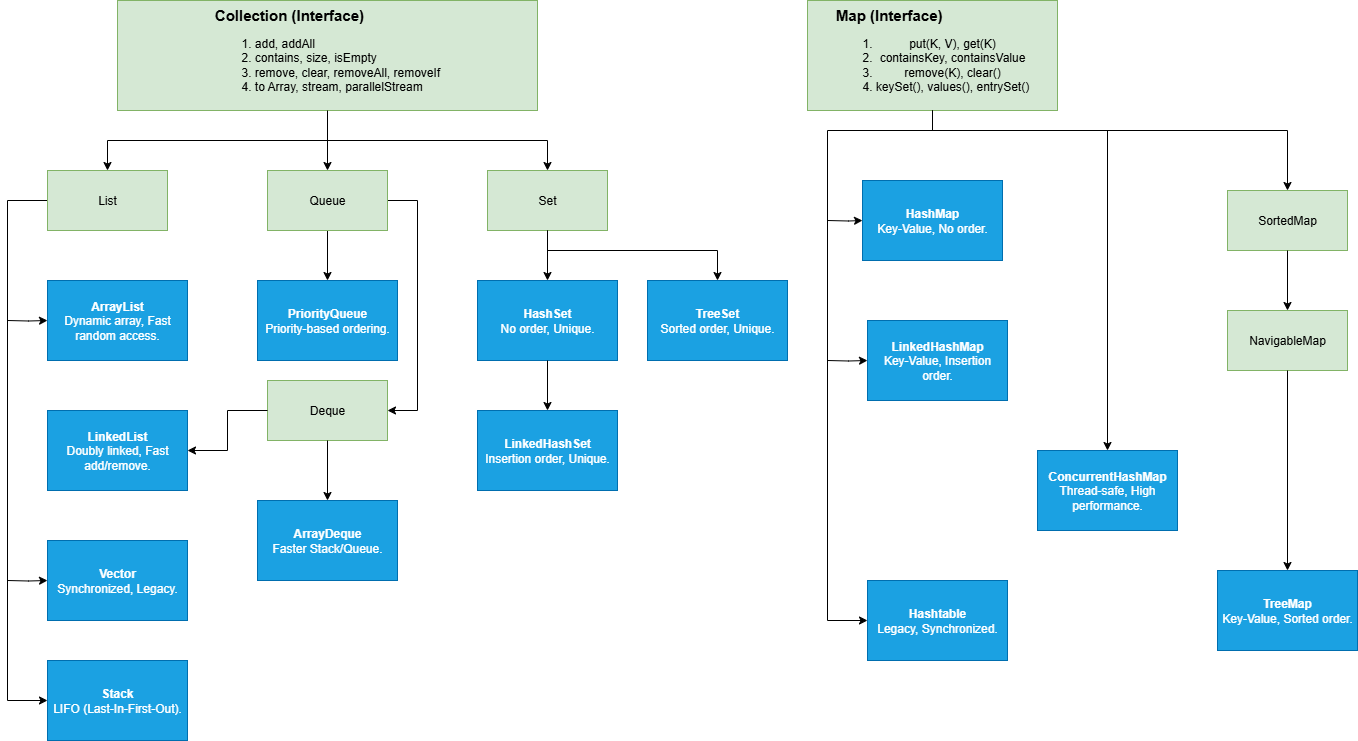

The diagram above was exported from draw.io. Its source (the exported page's mxGraphModel, read from the mxfile embedded in the PNG):
<mxGraphModel dx="1426" dy="841" grid="1" gridSize="10" guides="1" tooltips="1" connect="1" arrows="1" fold="1" page="1" pageScale="1" pageWidth="1300" pageHeight="1100" math="0" shadow="0">
  <root>
    <mxCell id="0" />
    <mxCell id="1" parent="0" />
    <mxCell id="298a0Y9jx_fI7AfRhFuG-6" style="edgeStyle=orthogonalEdgeStyle;rounded=0;orthogonalLoop=1;jettySize=auto;html=1;entryX=0.5;entryY=0;entryDx=0;entryDy=0;" parent="1" source="298a0Y9jx_fI7AfRhFuG-1" target="298a0Y9jx_fI7AfRhFuG-2" edge="1">
      <mxGeometry relative="1" as="geometry" />
    </mxCell>
    <mxCell id="298a0Y9jx_fI7AfRhFuG-22" style="edgeStyle=orthogonalEdgeStyle;rounded=0;orthogonalLoop=1;jettySize=auto;html=1;entryX=0.5;entryY=0;entryDx=0;entryDy=0;" parent="1" source="298a0Y9jx_fI7AfRhFuG-1" target="298a0Y9jx_fI7AfRhFuG-4" edge="1">
      <mxGeometry relative="1" as="geometry" />
    </mxCell>
    <mxCell id="298a0Y9jx_fI7AfRhFuG-1" value="&lt;div style=&quot;text-align: left;&quot;&gt;&lt;span style=&quot;background-color: transparent; color: light-dark(rgb(0, 0, 0), rgb(255, 255, 255));&quot;&gt;&lt;b&gt;&lt;font style=&quot;font-size: 15px;&quot;&gt;Collection (Interface)&lt;/font&gt;&lt;/b&gt;&lt;/span&gt;&lt;/div&gt;&lt;div&gt;&lt;ol&gt;&lt;li style=&quot;text-align: left;&quot;&gt;add, addAll&lt;/li&gt;&lt;li style=&quot;text-align: left;&quot;&gt;contains,&amp;nbsp;&lt;span style=&quot;text-align: center;&quot;&gt;size, isEmpty&lt;/span&gt;&lt;/li&gt;&lt;li&gt;remove, clear, removeAll, removeIf&lt;/li&gt;&lt;li style=&quot;text-align: left;&quot;&gt;to Array, stream, parallelStream&lt;/li&gt;&lt;/ol&gt;&lt;/div&gt;" style="rounded=0;whiteSpace=wrap;html=1;fillColor=#d5e8d4;strokeColor=#82b366;" parent="1" vertex="1">
      <mxGeometry x="150" y="20" width="420" height="110" as="geometry" />
    </mxCell>
    <mxCell id="298a0Y9jx_fI7AfRhFuG-16" style="edgeStyle=orthogonalEdgeStyle;rounded=0;orthogonalLoop=1;jettySize=auto;html=1;entryX=0;entryY=0.5;entryDx=0;entryDy=0;" parent="1" source="298a0Y9jx_fI7AfRhFuG-2" target="298a0Y9jx_fI7AfRhFuG-12" edge="1">
      <mxGeometry relative="1" as="geometry">
        <Array as="points">
          <mxPoint x="40" y="220" />
          <mxPoint x="40" y="720" />
        </Array>
      </mxGeometry>
    </mxCell>
    <mxCell id="298a0Y9jx_fI7AfRhFuG-2" value="List" style="rounded=0;whiteSpace=wrap;html=1;fillColor=#d5e8d4;strokeColor=#82b366;" parent="1" vertex="1">
      <mxGeometry x="80" y="190" width="120" height="60" as="geometry" />
    </mxCell>
    <mxCell id="298a0Y9jx_fI7AfRhFuG-21" style="edgeStyle=orthogonalEdgeStyle;rounded=0;orthogonalLoop=1;jettySize=auto;html=1;entryX=0.5;entryY=0;entryDx=0;entryDy=0;" parent="1" source="298a0Y9jx_fI7AfRhFuG-4" target="298a0Y9jx_fI7AfRhFuG-20" edge="1">
      <mxGeometry relative="1" as="geometry" />
    </mxCell>
    <mxCell id="298a0Y9jx_fI7AfRhFuG-25" style="edgeStyle=orthogonalEdgeStyle;rounded=0;orthogonalLoop=1;jettySize=auto;html=1;entryX=1;entryY=0.5;entryDx=0;entryDy=0;" parent="1" source="298a0Y9jx_fI7AfRhFuG-4" target="298a0Y9jx_fI7AfRhFuG-23" edge="1">
      <mxGeometry relative="1" as="geometry">
        <Array as="points">
          <mxPoint x="450" y="220" />
          <mxPoint x="450" y="430" />
        </Array>
      </mxGeometry>
    </mxCell>
    <mxCell id="298a0Y9jx_fI7AfRhFuG-4" value="Queue" style="rounded=0;whiteSpace=wrap;html=1;fillColor=#d5e8d4;strokeColor=#82b366;" parent="1" vertex="1">
      <mxGeometry x="300" y="190" width="120" height="60" as="geometry" />
    </mxCell>
    <mxCell id="298a0Y9jx_fI7AfRhFuG-5" value="Set" style="rounded=0;whiteSpace=wrap;html=1;fillColor=#d5e8d4;strokeColor=#82b366;" parent="1" vertex="1">
      <mxGeometry x="520" y="190" width="120" height="60" as="geometry" />
    </mxCell>
    <mxCell id="298a0Y9jx_fI7AfRhFuG-8" style="edgeStyle=orthogonalEdgeStyle;rounded=0;orthogonalLoop=1;jettySize=auto;html=1;entryX=0.5;entryY=0;entryDx=0;entryDy=0;" parent="1" source="298a0Y9jx_fI7AfRhFuG-1" target="298a0Y9jx_fI7AfRhFuG-5" edge="1">
      <mxGeometry relative="1" as="geometry" />
    </mxCell>
    <mxCell id="298a0Y9jx_fI7AfRhFuG-19" style="edgeStyle=orthogonalEdgeStyle;rounded=0;orthogonalLoop=1;jettySize=auto;html=1;" parent="1" target="298a0Y9jx_fI7AfRhFuG-9" edge="1">
      <mxGeometry relative="1" as="geometry">
        <mxPoint x="40" y="340" as="sourcePoint" />
      </mxGeometry>
    </mxCell>
    <mxCell id="298a0Y9jx_fI7AfRhFuG-9" value="&lt;font color=&quot;#ffffff&quot;&gt;&lt;b&gt;ArrayList&lt;/b&gt;&lt;br/&gt;Dynamic array, Fast random access.&lt;/font&gt;" style="rounded=0;whiteSpace=wrap;html=1;fillColor=#1ba1e2;fontColor=#ffffff;strokeColor=#006EAF;" parent="1" vertex="1">
      <mxGeometry x="80" y="300" width="140" height="80" as="geometry" />
    </mxCell>
    <mxCell id="298a0Y9jx_fI7AfRhFuG-10" value="&lt;font color=&quot;#ffffff&quot;&gt;&lt;b&gt;LinkedList&lt;/b&gt;&lt;br/&gt;Doubly linked, Fast add/remove.&lt;/font&gt;" style="rounded=0;whiteSpace=wrap;html=1;fillColor=#1ba1e2;fontColor=#ffffff;strokeColor=#006EAF;" parent="1" vertex="1">
      <mxGeometry x="80" y="430" width="140" height="80" as="geometry" />
    </mxCell>
    <mxCell id="WuXBfhxwK9NKAYrm1tyq-1" style="edgeStyle=orthogonalEdgeStyle;rounded=0;orthogonalLoop=1;jettySize=auto;html=1;" parent="1" target="298a0Y9jx_fI7AfRhFuG-11" edge="1">
      <mxGeometry relative="1" as="geometry">
        <mxPoint x="40" y="600" as="sourcePoint" />
      </mxGeometry>
    </mxCell>
    <mxCell id="298a0Y9jx_fI7AfRhFuG-11" value="&lt;font color=&quot;#ffffff&quot;&gt;&lt;b&gt;Vector&lt;/b&gt;&lt;br/&gt;Synchronized, Legacy.&lt;/font&gt;" style="rounded=0;whiteSpace=wrap;html=1;fillColor=#1ba1e2;fontColor=#ffffff;strokeColor=#006EAF;" parent="1" vertex="1">
      <mxGeometry x="80" y="560" width="140" height="80" as="geometry" />
    </mxCell>
    <mxCell id="298a0Y9jx_fI7AfRhFuG-12" value="&lt;font color=&quot;#ffffff&quot;&gt;&lt;b&gt;Stack&lt;/b&gt;&lt;br/&gt;LIFO (Last-In-First-Out).&lt;/font&gt;" style="rounded=0;whiteSpace=wrap;html=1;fillColor=#1ba1e2;fontColor=#ffffff;strokeColor=#006EAF;" parent="1" vertex="1">
      <mxGeometry x="80" y="680" width="140" height="80" as="geometry" />
    </mxCell>
    <mxCell id="298a0Y9jx_fI7AfRhFuG-20" value="&lt;font color=&quot;#ffffff&quot;&gt;&lt;b&gt;PriorityQueue&lt;/b&gt;&lt;br/&gt;Priority-based ordering.&lt;/font&gt;" style="rounded=0;whiteSpace=wrap;html=1;fillColor=#1ba1e2;fontColor=#ffffff;strokeColor=#006EAF;" parent="1" vertex="1">
      <mxGeometry x="290" y="300" width="140" height="80" as="geometry" />
    </mxCell>
    <mxCell id="298a0Y9jx_fI7AfRhFuG-23" value="Deque" style="rounded=0;whiteSpace=wrap;html=1;fillColor=#d5e8d4;strokeColor=#82b366;" parent="1" vertex="1">
      <mxGeometry x="300" y="400" width="120" height="60" as="geometry" />
    </mxCell>
    <mxCell id="298a0Y9jx_fI7AfRhFuG-30" value="&lt;font color=&quot;#ffffff&quot;&gt;&lt;b&gt;ArrayDeque&lt;/b&gt;&lt;br/&gt;Faster Stack/Queue.&lt;/font&gt;" style="rounded=0;whiteSpace=wrap;html=1;fillColor=#1ba1e2;fontColor=#ffffff;strokeColor=#006EAF;" parent="1" vertex="1">
      <mxGeometry x="290" y="520" width="140" height="80" as="geometry" />
    </mxCell>
    <mxCell id="298a0Y9jx_fI7AfRhFuG-31" style="edgeStyle=orthogonalEdgeStyle;rounded=0;orthogonalLoop=1;jettySize=auto;html=1;entryX=0.5;entryY=0;entryDx=0;entryDy=0;" parent="1" source="298a0Y9jx_fI7AfRhFuG-23" target="298a0Y9jx_fI7AfRhFuG-30" edge="1">
      <mxGeometry relative="1" as="geometry" />
    </mxCell>
    <mxCell id="298a0Y9jx_fI7AfRhFuG-32" value="&lt;font color=&quot;#ffffff&quot;&gt;&lt;b&gt;HashSet&lt;/b&gt;&lt;br/&gt;No order, Unique.&lt;/font&gt;" style="rounded=0;whiteSpace=wrap;html=1;fillColor=#1ba1e2;fontColor=#ffffff;strokeColor=#006EAF;" parent="1" vertex="1">
      <mxGeometry x="510" y="300" width="140" height="80" as="geometry" />
    </mxCell>
    <mxCell id="298a0Y9jx_fI7AfRhFuG-33" style="edgeStyle=orthogonalEdgeStyle;rounded=0;orthogonalLoop=1;jettySize=auto;html=1;entryX=0.5;entryY=0;entryDx=0;entryDy=0;" parent="1" source="298a0Y9jx_fI7AfRhFuG-5" target="298a0Y9jx_fI7AfRhFuG-32" edge="1">
      <mxGeometry relative="1" as="geometry" />
    </mxCell>
    <mxCell id="298a0Y9jx_fI7AfRhFuG-34" value="&lt;font color=&quot;#ffffff&quot;&gt;&lt;b&gt;LinkedHashSet&lt;/b&gt;&lt;br/&gt;Insertion order, Unique.&lt;/font&gt;" style="rounded=0;whiteSpace=wrap;html=1;fillColor=#1ba1e2;fontColor=#ffffff;strokeColor=#006EAF;" parent="1" vertex="1">
      <mxGeometry x="510" y="430" width="140" height="80" as="geometry" />
    </mxCell>
    <mxCell id="298a0Y9jx_fI7AfRhFuG-35" style="edgeStyle=orthogonalEdgeStyle;rounded=0;orthogonalLoop=1;jettySize=auto;html=1;entryX=0.5;entryY=0;entryDx=0;entryDy=0;" parent="1" source="298a0Y9jx_fI7AfRhFuG-32" target="298a0Y9jx_fI7AfRhFuG-34" edge="1">
      <mxGeometry relative="1" as="geometry" />
    </mxCell>
    <mxCell id="298a0Y9jx_fI7AfRhFuG-36" value="&lt;font color=&quot;#ffffff&quot;&gt;&lt;b&gt;TreeSet&lt;/b&gt;&lt;br/&gt;Sorted order, Unique.&lt;/font&gt;" style="rounded=0;whiteSpace=wrap;html=1;fillColor=#1ba1e2;fontColor=#ffffff;strokeColor=#006EAF;" parent="1" vertex="1">
      <mxGeometry x="680" y="300" width="140" height="80" as="geometry" />
    </mxCell>
    <mxCell id="298a0Y9jx_fI7AfRhFuG-37" style="edgeStyle=orthogonalEdgeStyle;rounded=0;orthogonalLoop=1;jettySize=auto;html=1;entryX=0.5;entryY=0;entryDx=0;entryDy=0;" parent="1" source="298a0Y9jx_fI7AfRhFuG-5" target="298a0Y9jx_fI7AfRhFuG-36" edge="1">
      <mxGeometry relative="1" as="geometry">
        <Array as="points">
          <mxPoint x="580" y="270" />
          <mxPoint x="750" y="270" />
        </Array>
      </mxGeometry>
    </mxCell>
    <mxCell id="MAP-1" value="&lt;div style=&quot;text-align: left;&quot;&gt;&lt;b&gt;&lt;font style=&quot;font-size: 15px;&quot;&gt;Map (Interface)&lt;/font&gt;&lt;/b&gt;&lt;/div&gt;&lt;div&gt;&lt;ol&gt;&lt;li&gt;put(K, V), get(K)&lt;/li&gt;&lt;li&gt;containsKey, containsValue&lt;/li&gt;&lt;li&gt;remove(K), clear()&lt;/li&gt;&lt;li&gt;keySet(), values(), entrySet()&lt;/ol&gt;&lt;/div&gt;" style="rounded=0;whiteSpace=wrap;html=1;fillColor=#d5e8d4;strokeColor=#82b366;" parent="1" vertex="1">
      <mxGeometry x="840" y="20" width="250" height="110" as="geometry" />
    </mxCell>
    <mxCell id="WuXBfhxwK9NKAYrm1tyq-6" style="edgeStyle=orthogonalEdgeStyle;rounded=0;orthogonalLoop=1;jettySize=auto;html=1;" parent="1" target="MAP-2" edge="1">
      <mxGeometry relative="1" as="geometry">
        <mxPoint x="860" y="240" as="sourcePoint" />
      </mxGeometry>
    </mxCell>
    <mxCell id="MAP-2" value="&lt;font color=&quot;#ffffff&quot;&gt;&lt;b&gt;HashMap&lt;/b&gt;&lt;br/&gt;Key-Value, No order.&lt;/font&gt;" style="rounded=0;whiteSpace=wrap;html=1;fillColor=#1ba1e2;strokeColor=#006EAF;" parent="1" vertex="1">
      <mxGeometry x="895" y="200" width="140" height="80" as="geometry" />
    </mxCell>
    <mxCell id="NAV-MAP-1" value="SortedMap" style="rounded=0;whiteSpace=wrap;html=1;fillColor=#d5e8d4;strokeColor=#82b366;" parent="1" vertex="1">
      <mxGeometry x="1260" y="210" width="120" height="60" as="geometry" />
    </mxCell>
    <mxCell id="NAV-MAP-2" value="NavigableMap" style="rounded=0;whiteSpace=wrap;html=1;fillColor=#d5e8d4;strokeColor=#82b366;" parent="1" vertex="1">
      <mxGeometry x="1260" y="330" width="120" height="60" as="geometry" />
    </mxCell>
    <mxCell id="MAP-6" value="&lt;font color=&quot;#ffffff&quot;&gt;&lt;b&gt;TreeMap&lt;/b&gt;&lt;br/&gt;Key-Value, Sorted order.&lt;/font&gt;" style="rounded=0;whiteSpace=wrap;html=1;fillColor=#1ba1e2;strokeColor=#006EAF;" parent="1" vertex="1">
      <mxGeometry x="1250" y="590" width="140" height="80" as="geometry" />
    </mxCell>
    <mxCell id="MAP-7" style="edgeStyle=orthogonalEdgeStyle;rounded=0;orthogonalLoop=1;jettySize=auto;html=1;entryX=0.5;entryY=0;entryDx=0;entryDy=0;" parent="1" source="MAP-1" target="NAV-MAP-1" edge="1">
      <mxGeometry relative="1" as="geometry">
        <Array as="points">
          <mxPoint x="965" y="150" />
          <mxPoint x="1320" y="150" />
        </Array>
      </mxGeometry>
    </mxCell>
    <mxCell id="MAP-10" style="edgeStyle=orthogonalEdgeStyle;rounded=0;orthogonalLoop=1;jettySize=auto;html=1;entryX=0.5;entryY=0;entryDx=0;entryDy=0;" parent="1" source="NAV-MAP-1" target="NAV-MAP-2" edge="1">
      <mxGeometry relative="1" as="geometry" />
    </mxCell>
    <mxCell id="MAP-11" style="edgeStyle=orthogonalEdgeStyle;rounded=0;orthogonalLoop=1;jettySize=auto;html=1;entryX=0.5;entryY=0;entryDx=0;entryDy=0;" parent="1" source="NAV-MAP-2" target="MAP-6" edge="1">
      <mxGeometry relative="1" as="geometry" />
    </mxCell>
    <mxCell id="MAP-8" value="&lt;font color=&quot;#ffffff&quot;&gt;&lt;b&gt;Hashtable&lt;/b&gt;&lt;br/&gt;Legacy, Synchronized.&lt;/font&gt;" style="rounded=0;whiteSpace=wrap;html=1;fillColor=#1ba1e2;strokeColor=#006EAF;" parent="1" vertex="1">
      <mxGeometry x="900" y="600" width="140" height="80" as="geometry" />
    </mxCell>
    <mxCell id="MISSING-LINK-LL-DEQUE" value="" style="edgeStyle=orthogonalEdgeStyle;rounded=0;orthogonalLoop=1;jettySize=auto;html=1;entryX=1;entryY=0.5;entryDx=0;entryDy=0;exitX=0;exitY=0.5;exitDx=0;exitDy=0;strokeColor=#000000;" parent="1" source="298a0Y9jx_fI7AfRhFuG-23" target="298a0Y9jx_fI7AfRhFuG-10" edge="1">
      <mxGeometry relative="1" as="geometry" />
    </mxCell>
    <mxCell id="W5Ku27zn_TSY6eageAfw-1" value="" style="edgeStyle=orthogonalEdgeStyle;rounded=0;orthogonalLoop=1;jettySize=auto;html=1;entryX=0;entryY=0.5;entryDx=0;entryDy=0;" parent="1" source="MAP-1" target="MAP-8" edge="1">
      <mxGeometry relative="1" as="geometry">
        <Array as="points">
          <mxPoint x="965" y="150" />
          <mxPoint x="860" y="150" />
          <mxPoint x="860" y="640" />
        </Array>
        <mxPoint x="965" y="130" as="sourcePoint" />
        <mxPoint x="910" y="530" as="targetPoint" />
      </mxGeometry>
    </mxCell>
    <mxCell id="WuXBfhxwK9NKAYrm1tyq-5" style="edgeStyle=orthogonalEdgeStyle;rounded=0;orthogonalLoop=1;jettySize=auto;html=1;" parent="1" target="MAP-4" edge="1">
      <mxGeometry relative="1" as="geometry">
        <mxPoint x="860" y="380" as="sourcePoint" />
      </mxGeometry>
    </mxCell>
    <mxCell id="MAP-4" value="&lt;font color=&quot;#ffffff&quot;&gt;&lt;b&gt;LinkedHashMap&lt;/b&gt;&lt;br/&gt;Key-Value, Insertion order.&lt;/font&gt;" style="rounded=0;whiteSpace=wrap;html=1;fillColor=#1ba1e2;strokeColor=#006EAF;" parent="1" vertex="1">
      <mxGeometry x="900" y="340" width="140" height="80" as="geometry" />
    </mxCell>
    <mxCell id="CONCURRENT-MAP-1" value="&lt;font color=&quot;#ffffff&quot;&gt;&lt;b&gt;ConcurrentHashMap&lt;/b&gt;&lt;br/&gt;Thread-safe, High performance.&lt;/font&gt;" style="rounded=0;whiteSpace=wrap;html=1;fillColor=#1ba1e2;strokeColor=#006EAF;" parent="1" vertex="1">
      <mxGeometry x="1070" y="470" width="140" height="80" as="geometry" />
    </mxCell>
    <mxCell id="CONCURRENT-MAP-2" style="edgeStyle=orthogonalEdgeStyle;rounded=0;orthogonalLoop=1;jettySize=auto;html=1;entryX=0.5;entryY=0;entryDx=0;entryDy=0;" parent="1" source="MAP-1" target="CONCURRENT-MAP-1" edge="1">
      <mxGeometry relative="1" as="geometry">
        <Array as="points">
          <mxPoint x="965" y="150" />
          <mxPoint x="1140" y="150" />
        </Array>
      </mxGeometry>
    </mxCell>
  </root>
</mxGraphModel>